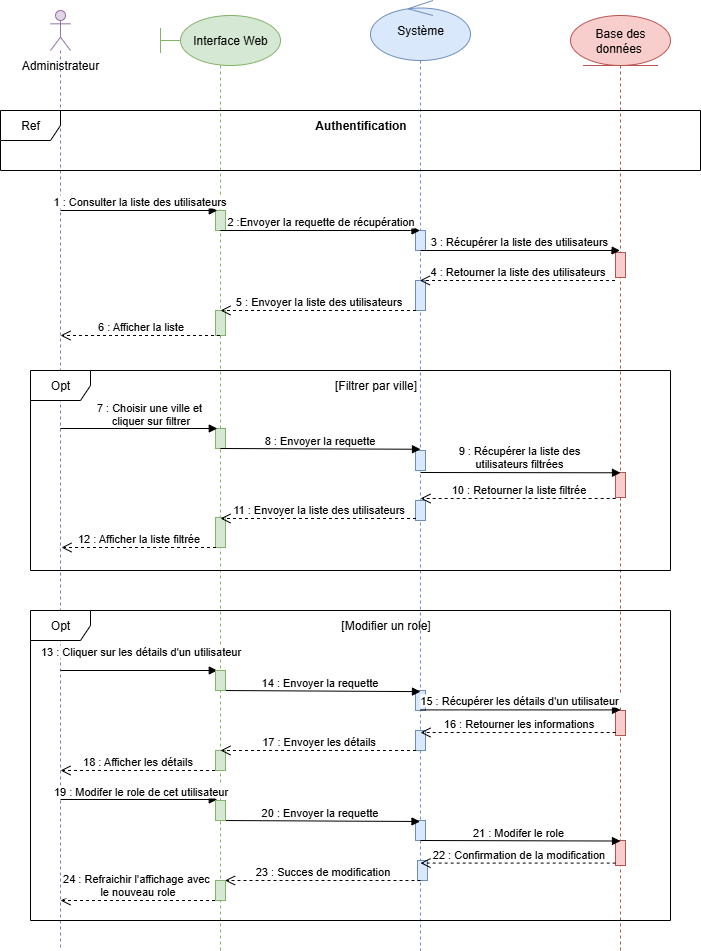

The diagram above was exported from draw.io. Its source (the exported page's mxGraphModel, read from the mxfile embedded in the PNG):
<mxGraphModel dx="1176" dy="673" grid="1" gridSize="10" guides="1" tooltips="1" connect="1" arrows="1" fold="1" page="1" pageScale="1" pageWidth="850" pageHeight="1100" math="0" shadow="0">
  <root>
    <mxCell id="0" />
    <mxCell id="1" parent="0" />
    <mxCell id="FRVEI2GgnjItFWLKHqry-69" value="&amp;nbsp; &amp;nbsp; &amp;nbsp; Interface Web" style="shape=umlLifeline;perimeter=lifelinePerimeter;whiteSpace=wrap;html=1;container=1;dropTarget=0;collapsible=0;recursiveResize=0;outlineConnect=0;portConstraint=eastwest;newEdgeStyle={&quot;curved&quot;:0,&quot;rounded&quot;:0};participant=umlBoundary;fillColor=#d5e8d4;strokeColor=#82b366;size=50;align=center;" parent="1" vertex="1">
      <mxGeometry x="180" y="45" width="120" height="935" as="geometry" />
    </mxCell>
    <mxCell id="eesvArauZO-OvxHeWWk1-42" value="" style="html=1;points=[[0,0,0,0,5],[0,1,0,0,-5],[1,0,0,0,5],[1,1,0,0,-5]];perimeter=orthogonalPerimeter;outlineConnect=0;targetShapes=umlLifeline;portConstraint=eastwest;newEdgeStyle={&quot;curved&quot;:0,&quot;rounded&quot;:0};fillColor=#d5e8d4;strokeColor=#82b366;" parent="FRVEI2GgnjItFWLKHqry-69" vertex="1">
      <mxGeometry x="55" y="195" width="10" height="20" as="geometry" />
    </mxCell>
    <mxCell id="eesvArauZO-OvxHeWWk1-43" value="" style="html=1;points=[[0,0,0,0,5],[0,1,0,0,-5],[1,0,0,0,5],[1,1,0,0,-5]];perimeter=orthogonalPerimeter;outlineConnect=0;targetShapes=umlLifeline;portConstraint=eastwest;newEdgeStyle={&quot;curved&quot;:0,&quot;rounded&quot;:0};fillColor=#d5e8d4;strokeColor=#82b366;" parent="FRVEI2GgnjItFWLKHqry-69" vertex="1">
      <mxGeometry x="55" y="295" width="10" height="25" as="geometry" />
    </mxCell>
    <mxCell id="eesvArauZO-OvxHeWWk1-45" value="" style="html=1;points=[[0,0,0,0,5],[0,1,0,0,-5],[1,0,0,0,5],[1,1,0,0,-5]];perimeter=orthogonalPerimeter;outlineConnect=0;targetShapes=umlLifeline;portConstraint=eastwest;newEdgeStyle={&quot;curved&quot;:0,&quot;rounded&quot;:0};fillColor=#d5e8d4;strokeColor=#82b366;" parent="FRVEI2GgnjItFWLKHqry-69" vertex="1">
      <mxGeometry x="55" y="502" width="10" height="30" as="geometry" />
    </mxCell>
    <mxCell id="eesvArauZO-OvxHeWWk1-47" value="" style="html=1;points=[[0,0,0,0,5],[0,1,0,0,-5],[1,0,0,0,5],[1,1,0,0,-5]];perimeter=orthogonalPerimeter;outlineConnect=0;targetShapes=umlLifeline;portConstraint=eastwest;newEdgeStyle={&quot;curved&quot;:0,&quot;rounded&quot;:0};fillColor=#d5e8d4;strokeColor=#82b366;" parent="1" vertex="1">
      <mxGeometry x="235" y="780" width="10" height="20" as="geometry" />
    </mxCell>
    <mxCell id="FRVEI2GgnjItFWLKHqry-70" value="Base des données&amp;nbsp;" style="shape=umlLifeline;perimeter=lifelinePerimeter;whiteSpace=wrap;html=1;container=1;dropTarget=0;collapsible=0;recursiveResize=0;outlineConnect=0;portConstraint=eastwest;newEdgeStyle={&quot;curved&quot;:0,&quot;rounded&quot;:0};participant=umlEntity;fillColor=#f8cecc;strokeColor=#b85450;size=50;" parent="1" vertex="1">
      <mxGeometry x="590" y="45" width="100" height="935" as="geometry" />
    </mxCell>
    <mxCell id="eesvArauZO-OvxHeWWk1-59" value="" style="html=1;points=[[0,0,0,0,5],[0,1,0,0,-5],[1,0,0,0,5],[1,1,0,0,-5]];perimeter=orthogonalPerimeter;outlineConnect=0;targetShapes=umlLifeline;portConstraint=eastwest;newEdgeStyle={&quot;curved&quot;:0,&quot;rounded&quot;:0};fillColor=#f8cecc;strokeColor=#b85450;" parent="FRVEI2GgnjItFWLKHqry-70" vertex="1">
      <mxGeometry x="45" y="237" width="10" height="25" as="geometry" />
    </mxCell>
    <mxCell id="eesvArauZO-OvxHeWWk1-60" value="" style="html=1;points=[[0,0,0,0,5],[0,1,0,0,-5],[1,0,0,0,5],[1,1,0,0,-5]];perimeter=orthogonalPerimeter;outlineConnect=0;targetShapes=umlLifeline;portConstraint=eastwest;newEdgeStyle={&quot;curved&quot;:0,&quot;rounded&quot;:0};fillColor=#f8cecc;strokeColor=#b85450;" parent="FRVEI2GgnjItFWLKHqry-70" vertex="1">
      <mxGeometry x="45" y="457" width="10" height="25" as="geometry" />
    </mxCell>
    <mxCell id="eesvArauZO-OvxHeWWk1-61" value="" style="html=1;points=[[0,0,0,0,5],[0,1,0,0,-5],[1,0,0,0,5],[1,1,0,0,-5]];perimeter=orthogonalPerimeter;outlineConnect=0;targetShapes=umlLifeline;portConstraint=eastwest;newEdgeStyle={&quot;curved&quot;:0,&quot;rounded&quot;:0};fillColor=#f8cecc;strokeColor=#b85450;" parent="1" vertex="1">
      <mxGeometry x="635" y="740" width="10" height="25" as="geometry" />
    </mxCell>
    <mxCell id="eesvArauZO-OvxHeWWk1-62" value="" style="html=1;points=[[0,0,0,0,5],[0,1,0,0,-5],[1,0,0,0,5],[1,1,0,0,-5]];perimeter=orthogonalPerimeter;outlineConnect=0;targetShapes=umlLifeline;portConstraint=eastwest;newEdgeStyle={&quot;curved&quot;:0,&quot;rounded&quot;:0};fillColor=#f8cecc;strokeColor=#b85450;" parent="1" vertex="1">
      <mxGeometry x="635" y="870" width="10" height="25" as="geometry" />
    </mxCell>
    <mxCell id="FRVEI2GgnjItFWLKHqry-71" value="Système" style="shape=umlLifeline;perimeter=lifelinePerimeter;whiteSpace=wrap;html=1;container=1;dropTarget=0;collapsible=0;recursiveResize=0;outlineConnect=0;portConstraint=eastwest;newEdgeStyle={&quot;curved&quot;:0,&quot;rounded&quot;:0};participant=umlControl;fillColor=#dae8fc;strokeColor=#6c8ebf;size=60;" parent="1" vertex="1">
      <mxGeometry x="390" y="30" width="100" height="950" as="geometry" />
    </mxCell>
    <mxCell id="eesvArauZO-OvxHeWWk1-41" value="" style="html=1;points=[[0,0,0,0,5],[0,1,0,0,-5],[1,0,0,0,5],[1,1,0,0,-5]];perimeter=orthogonalPerimeter;outlineConnect=0;targetShapes=umlLifeline;portConstraint=eastwest;newEdgeStyle={&quot;curved&quot;:0,&quot;rounded&quot;:0};fillColor=#dae8fc;strokeColor=#6c8ebf;" parent="FRVEI2GgnjItFWLKHqry-71" vertex="1">
      <mxGeometry x="45" y="280" width="10" height="30" as="geometry" />
    </mxCell>
    <mxCell id="eesvArauZO-OvxHeWWk1-51" value="" style="html=1;points=[[0,0,0,0,5],[0,1,0,0,-5],[1,0,0,0,5],[1,1,0,0,-5]];perimeter=orthogonalPerimeter;outlineConnect=0;targetShapes=umlLifeline;portConstraint=eastwest;newEdgeStyle={&quot;curved&quot;:0,&quot;rounded&quot;:0};fillColor=#dae8fc;strokeColor=#6c8ebf;" parent="FRVEI2GgnjItFWLKHqry-71" vertex="1">
      <mxGeometry x="45" y="230" width="10" height="20" as="geometry" />
    </mxCell>
    <mxCell id="eesvArauZO-OvxHeWWk1-53" value="" style="html=1;points=[[0,0,0,0,5],[0,1,0,0,-5],[1,0,0,0,5],[1,1,0,0,-5]];perimeter=orthogonalPerimeter;outlineConnect=0;targetShapes=umlLifeline;portConstraint=eastwest;newEdgeStyle={&quot;curved&quot;:0,&quot;rounded&quot;:0};fillColor=#dae8fc;strokeColor=#6c8ebf;" parent="FRVEI2GgnjItFWLKHqry-71" vertex="1">
      <mxGeometry x="45" y="450" width="10" height="20" as="geometry" />
    </mxCell>
    <mxCell id="eesvArauZO-OvxHeWWk1-54" value="" style="html=1;points=[[0,0,0,0,5],[0,1,0,0,-5],[1,0,0,0,5],[1,1,0,0,-5]];perimeter=orthogonalPerimeter;outlineConnect=0;targetShapes=umlLifeline;portConstraint=eastwest;newEdgeStyle={&quot;curved&quot;:0,&quot;rounded&quot;:0};fillColor=#dae8fc;strokeColor=#6c8ebf;" parent="FRVEI2GgnjItFWLKHqry-71" vertex="1">
      <mxGeometry x="45" y="500" width="10" height="20" as="geometry" />
    </mxCell>
    <mxCell id="eesvArauZO-OvxHeWWk1-56" value="" style="html=1;points=[[0,0,0,0,5],[0,1,0,0,-5],[1,0,0,0,5],[1,1,0,0,-5]];perimeter=orthogonalPerimeter;outlineConnect=0;targetShapes=umlLifeline;portConstraint=eastwest;newEdgeStyle={&quot;curved&quot;:0,&quot;rounded&quot;:0};fillColor=#dae8fc;strokeColor=#6c8ebf;" parent="FRVEI2GgnjItFWLKHqry-71" vertex="1">
      <mxGeometry x="45" y="730" width="10" height="20" as="geometry" />
    </mxCell>
    <mxCell id="eesvArauZO-OvxHeWWk1-57" value="" style="html=1;points=[[0,0,0,0,5],[0,1,0,0,-5],[1,0,0,0,5],[1,1,0,0,-5]];perimeter=orthogonalPerimeter;outlineConnect=0;targetShapes=umlLifeline;portConstraint=eastwest;newEdgeStyle={&quot;curved&quot;:0,&quot;rounded&quot;:0};fillColor=#dae8fc;strokeColor=#6c8ebf;" parent="FRVEI2GgnjItFWLKHqry-71" vertex="1">
      <mxGeometry x="45" y="820" width="10" height="20" as="geometry" />
    </mxCell>
    <mxCell id="eesvArauZO-OvxHeWWk1-58" value="" style="html=1;points=[[0,0,0,0,5],[0,1,0,0,-5],[1,0,0,0,5],[1,1,0,0,-5]];perimeter=orthogonalPerimeter;outlineConnect=0;targetShapes=umlLifeline;portConstraint=eastwest;newEdgeStyle={&quot;curved&quot;:0,&quot;rounded&quot;:0};fillColor=#dae8fc;strokeColor=#6c8ebf;" parent="1" vertex="1">
      <mxGeometry x="437" y="890" width="10" height="20" as="geometry" />
    </mxCell>
    <mxCell id="eesvArauZO-OvxHeWWk1-55" value="" style="html=1;points=[[0,0,0,0,5],[0,1,0,0,-5],[1,0,0,0,5],[1,1,0,0,-5]];perimeter=orthogonalPerimeter;outlineConnect=0;targetShapes=umlLifeline;portConstraint=eastwest;newEdgeStyle={&quot;curved&quot;:0,&quot;rounded&quot;:0};fillColor=#dae8fc;strokeColor=#6c8ebf;" parent="1" vertex="1">
      <mxGeometry x="435" y="720" width="10" height="20" as="geometry" />
    </mxCell>
    <mxCell id="eesvArauZO-OvxHeWWk1-44" value="" style="html=1;points=[[0,0,0,0,5],[0,1,0,0,-5],[1,0,0,0,5],[1,1,0,0,-5]];perimeter=orthogonalPerimeter;outlineConnect=0;targetShapes=umlLifeline;portConstraint=eastwest;newEdgeStyle={&quot;curved&quot;:0,&quot;rounded&quot;:0};fillColor=#d5e8d4;strokeColor=#82b366;" parent="1" vertex="1">
      <mxGeometry x="235" y="458" width="10" height="20" as="geometry" />
    </mxCell>
    <mxCell id="FRVEI2GgnjItFWLKHqry-2" value="" style="shape=umlLifeline;perimeter=lifelinePerimeter;whiteSpace=wrap;html=1;container=1;dropTarget=0;collapsible=0;recursiveResize=0;outlineConnect=0;portConstraint=eastwest;newEdgeStyle={&quot;curved&quot;:0,&quot;rounded&quot;:0};participant=umlActor;fillColor=#e1d5e7;strokeColor=#9673a6;size=40;" parent="1" vertex="1">
      <mxGeometry x="70" y="40" width="20" height="940" as="geometry" />
    </mxCell>
    <mxCell id="FRVEI2GgnjItFWLKHqry-4" value="Administrateur" style="text;html=1;align=center;verticalAlign=middle;whiteSpace=wrap;rounded=0;" parent="1" vertex="1">
      <mxGeometry x="50" y="80" width="60" height="30" as="geometry" />
    </mxCell>
    <mxCell id="eesvArauZO-OvxHeWWk1-7" value="" style="group" parent="1" vertex="1" connectable="0">
      <mxGeometry x="20" y="140" width="700" height="60" as="geometry" />
    </mxCell>
    <mxCell id="eesvArauZO-OvxHeWWk1-5" value="Ref" style="shape=umlFrame;whiteSpace=wrap;html=1;pointerEvents=0;" parent="eesvArauZO-OvxHeWWk1-7" vertex="1">
      <mxGeometry width="700" height="60" as="geometry" />
    </mxCell>
    <mxCell id="eesvArauZO-OvxHeWWk1-6" value="&lt;b&gt;Authentification&lt;/b&gt;" style="text;html=1;align=center;verticalAlign=middle;resizable=0;points=[];autosize=1;strokeColor=none;fillColor=none;" parent="eesvArauZO-OvxHeWWk1-7" vertex="1">
      <mxGeometry x="305.12820512820514" width="110" height="30" as="geometry" />
    </mxCell>
    <mxCell id="eesvArauZO-OvxHeWWk1-9" value="3 : Récupérer la liste des utilisateurs&amp;nbsp;" style="html=1;verticalAlign=bottom;endArrow=block;edgeStyle=elbowEdgeStyle;elbow=vertical;curved=0;rounded=0;" parent="1" target="FRVEI2GgnjItFWLKHqry-70" edge="1">
      <mxGeometry relative="1" as="geometry">
        <mxPoint x="440" y="280" as="sourcePoint" />
        <Array as="points">
          <mxPoint x="540.5" y="280" />
        </Array>
        <mxPoint x="630" y="280" as="targetPoint" />
      </mxGeometry>
    </mxCell>
    <mxCell id="eesvArauZO-OvxHeWWk1-10" value="4 : Retourner la liste des utilisateurs" style="html=1;verticalAlign=bottom;endArrow=open;dashed=1;endSize=8;curved=0;rounded=0;" parent="1" edge="1">
      <mxGeometry relative="1" as="geometry">
        <mxPoint x="634.5" y="310" as="sourcePoint" />
        <mxPoint x="439.32352941176464" y="310" as="targetPoint" />
      </mxGeometry>
    </mxCell>
    <mxCell id="eesvArauZO-OvxHeWWk1-27" value="16 : Retourner les informations" style="html=1;verticalAlign=bottom;endArrow=open;dashed=1;endSize=8;curved=0;rounded=0;" parent="1" edge="1">
      <mxGeometry relative="1" as="geometry">
        <mxPoint x="635.1764705882354" y="762" as="sourcePoint" />
        <mxPoint x="440" y="762" as="targetPoint" />
      </mxGeometry>
    </mxCell>
    <mxCell id="aM9ryv3xv72pqoxQDRHE-7" value="1 : Consulter la liste des utilisateurs" style="html=1;verticalAlign=bottom;endArrow=block;edgeStyle=elbowEdgeStyle;elbow=vertical;curved=0;rounded=0;entryX=0.469;entryY=0.118;entryDx=0;entryDy=0;entryPerimeter=0;" parent="1" edge="1">
      <mxGeometry relative="1" as="geometry">
        <mxPoint x="80" y="240" as="sourcePoint" />
        <Array as="points">
          <mxPoint x="180.5" y="240" />
        </Array>
        <mxPoint x="236.77999999999997" y="240.86" as="targetPoint" />
      </mxGeometry>
    </mxCell>
    <mxCell id="eesvArauZO-OvxHeWWk1-8" value="2 :Envoyer la requette de récupération" style="html=1;verticalAlign=bottom;endArrow=block;edgeStyle=elbowEdgeStyle;elbow=vertical;curved=0;rounded=0;" parent="1" edge="1">
      <mxGeometry relative="1" as="geometry">
        <mxPoint x="239.81034482758616" y="260" as="sourcePoint" />
        <Array as="points">
          <mxPoint x="430" y="260" />
        </Array>
        <mxPoint x="439.5" y="260" as="targetPoint" />
      </mxGeometry>
    </mxCell>
    <mxCell id="eesvArauZO-OvxHeWWk1-11" value="5 : Envoyer la liste des utilisateurs" style="html=1;verticalAlign=bottom;endArrow=open;dashed=1;endSize=8;curved=0;rounded=0;" parent="1" edge="1">
      <mxGeometry relative="1" as="geometry">
        <mxPoint x="435.5" y="340" as="sourcePoint" />
        <mxPoint x="240" y="340" as="targetPoint" />
      </mxGeometry>
    </mxCell>
    <mxCell id="eesvArauZO-OvxHeWWk1-12" value="6 : Afficher la liste" style="html=1;verticalAlign=bottom;endArrow=open;dashed=1;endSize=8;curved=0;rounded=0;" parent="1" source="FRVEI2GgnjItFWLKHqry-69" edge="1">
      <mxGeometry relative="1" as="geometry">
        <mxPoint x="234.5" y="365" as="sourcePoint" />
        <mxPoint x="80" y="365" as="targetPoint" />
      </mxGeometry>
    </mxCell>
    <mxCell id="eesvArauZO-OvxHeWWk1-22" value="Opt" style="shape=umlFrame;whiteSpace=wrap;html=1;pointerEvents=0;" parent="1" vertex="1">
      <mxGeometry x="50" y="640" width="640" height="310" as="geometry" />
    </mxCell>
    <mxCell id="eesvArauZO-OvxHeWWk1-23" value="[Modifier un role]" style="text;html=1;align=center;verticalAlign=middle;resizable=0;points=[];autosize=1;strokeColor=none;fillColor=none;" parent="1" vertex="1">
      <mxGeometry x="350" y="640" width="110" height="30" as="geometry" />
    </mxCell>
    <mxCell id="eesvArauZO-OvxHeWWk1-24" value="13 : Cliquer sur les détails d'un utilisateur" style="html=1;verticalAlign=bottom;endArrow=block;edgeStyle=elbowEdgeStyle;elbow=vertical;curved=0;rounded=0;entryX=0.469;entryY=0.118;entryDx=0;entryDy=0;entryPerimeter=0;" parent="1" edge="1">
      <mxGeometry x="0.015" y="10" relative="1" as="geometry">
        <mxPoint x="80" y="700" as="sourcePoint" />
        <Array as="points">
          <mxPoint x="180.5" y="700" />
        </Array>
        <mxPoint x="236.77999999999997" y="700.86" as="targetPoint" />
        <mxPoint as="offset" />
      </mxGeometry>
    </mxCell>
    <mxCell id="eesvArauZO-OvxHeWWk1-25" value="14 : Envoyer la requette" style="html=1;verticalAlign=bottom;endArrow=block;edgeStyle=elbowEdgeStyle;elbow=vertical;curved=0;rounded=0;entryX=0.5;entryY=0.299;entryDx=0;entryDy=0;entryPerimeter=0;" parent="1" edge="1">
      <mxGeometry relative="1" as="geometry">
        <mxPoint x="240" y="720" as="sourcePoint" />
        <Array as="points" />
        <mxPoint x="440" y="721.06" as="targetPoint" />
      </mxGeometry>
    </mxCell>
    <mxCell id="eesvArauZO-OvxHeWWk1-26" value="15 : Récupérer les détails d'un utilisateur&amp;nbsp;" style="html=1;verticalAlign=bottom;endArrow=block;edgeStyle=elbowEdgeStyle;elbow=vertical;curved=0;rounded=0;" parent="1" edge="1">
      <mxGeometry relative="1" as="geometry">
        <mxPoint x="440" y="739.41" as="sourcePoint" />
        <Array as="points">
          <mxPoint x="540.5" y="739.41" />
        </Array>
        <mxPoint x="640" y="740" as="targetPoint" />
      </mxGeometry>
    </mxCell>
    <mxCell id="eesvArauZO-OvxHeWWk1-28" value="17 : Envoyer les détails" style="html=1;verticalAlign=bottom;endArrow=open;dashed=1;endSize=8;curved=0;rounded=0;" parent="1" edge="1">
      <mxGeometry relative="1" as="geometry">
        <mxPoint x="435.5" y="780" as="sourcePoint" />
        <mxPoint x="240" y="780" as="targetPoint" />
      </mxGeometry>
    </mxCell>
    <mxCell id="eesvArauZO-OvxHeWWk1-29" value="18 : Afficher les détails" style="html=1;verticalAlign=bottom;endArrow=open;dashed=1;endSize=8;curved=0;rounded=0;" parent="1" edge="1">
      <mxGeometry relative="1" as="geometry">
        <mxPoint x="234.5" y="800" as="sourcePoint" />
        <mxPoint x="80" y="800" as="targetPoint" />
      </mxGeometry>
    </mxCell>
    <mxCell id="eesvArauZO-OvxHeWWk1-32" value="19 : Modifer le role de cet utilisateur" style="html=1;verticalAlign=bottom;endArrow=block;edgeStyle=elbowEdgeStyle;elbow=vertical;curved=0;rounded=0;entryX=0.469;entryY=0.118;entryDx=0;entryDy=0;entryPerimeter=0;" parent="1" edge="1">
      <mxGeometry x="0.015" y="-1" relative="1" as="geometry">
        <mxPoint x="80" y="829" as="sourcePoint" />
        <Array as="points">
          <mxPoint x="180.5" y="829" />
        </Array>
        <mxPoint x="236.77999999999997" y="829.86" as="targetPoint" />
        <mxPoint as="offset" />
      </mxGeometry>
    </mxCell>
    <mxCell id="eesvArauZO-OvxHeWWk1-33" value="20 : Envoyer la requette" style="html=1;verticalAlign=bottom;endArrow=block;edgeStyle=elbowEdgeStyle;elbow=vertical;curved=0;rounded=0;" parent="1" target="FRVEI2GgnjItFWLKHqry-71" edge="1">
      <mxGeometry relative="1" as="geometry">
        <mxPoint x="240" y="850" as="sourcePoint" />
        <Array as="points">
          <mxPoint x="430" y="851" />
        </Array>
        <mxPoint x="420" y="851" as="targetPoint" />
      </mxGeometry>
    </mxCell>
    <mxCell id="eesvArauZO-OvxHeWWk1-34" value="21 : Modifer le role&amp;nbsp;" style="html=1;verticalAlign=bottom;endArrow=block;edgeStyle=elbowEdgeStyle;elbow=vertical;curved=0;rounded=0;entryX=0.5;entryY=0.299;entryDx=0;entryDy=0;entryPerimeter=0;" parent="1" edge="1">
      <mxGeometry relative="1" as="geometry">
        <mxPoint x="440" y="870" as="sourcePoint" />
        <Array as="points" />
        <mxPoint x="640" y="871" as="targetPoint" />
      </mxGeometry>
    </mxCell>
    <mxCell id="eesvArauZO-OvxHeWWk1-35" value="22 : Confirmation de la modification" style="html=1;verticalAlign=bottom;endArrow=open;dashed=1;endSize=8;curved=0;rounded=0;" parent="1" edge="1">
      <mxGeometry relative="1" as="geometry">
        <mxPoint x="635.1764705882354" y="892.59" as="sourcePoint" />
        <mxPoint x="440" y="892.59" as="targetPoint" />
      </mxGeometry>
    </mxCell>
    <mxCell id="eesvArauZO-OvxHeWWk1-36" value="23 : Succes de modification" style="html=1;verticalAlign=bottom;endArrow=open;dashed=1;endSize=8;curved=0;rounded=0;" parent="1" edge="1">
      <mxGeometry relative="1" as="geometry">
        <mxPoint x="440" y="910" as="sourcePoint" />
        <mxPoint x="244.5" y="910" as="targetPoint" />
      </mxGeometry>
    </mxCell>
    <mxCell id="eesvArauZO-OvxHeWWk1-37" value="24 : Refraichir l'affichage avec&amp;nbsp;&lt;div&gt;le nouveau role&lt;/div&gt;" style="html=1;verticalAlign=bottom;endArrow=open;dashed=1;endSize=8;curved=0;rounded=0;" parent="1" edge="1">
      <mxGeometry relative="1" as="geometry">
        <mxPoint x="234.5" y="930" as="sourcePoint" />
        <mxPoint x="80" y="930" as="targetPoint" />
      </mxGeometry>
    </mxCell>
    <mxCell id="eesvArauZO-OvxHeWWk1-13" value="Opt" style="shape=umlFrame;whiteSpace=wrap;html=1;pointerEvents=0;container=0;" parent="1" vertex="1">
      <mxGeometry x="50" y="400" width="640" height="200" as="geometry" />
    </mxCell>
    <mxCell id="eesvArauZO-OvxHeWWk1-14" value="[Filtrer par ville]" style="text;html=1;align=center;verticalAlign=middle;resizable=0;points=[];autosize=1;strokeColor=none;fillColor=none;" parent="1" vertex="1">
      <mxGeometry x="340" y="400" width="110" height="30" as="geometry" />
    </mxCell>
    <mxCell id="eesvArauZO-OvxHeWWk1-16" value="7 : Choisir une ville et&amp;nbsp;&lt;div&gt;cliquer sur filtrer&lt;/div&gt;" style="html=1;verticalAlign=bottom;endArrow=block;edgeStyle=elbowEdgeStyle;elbow=vertical;curved=0;rounded=0;entryX=0.469;entryY=0.118;entryDx=0;entryDy=0;entryPerimeter=0;" parent="1" edge="1">
      <mxGeometry x="0.1418" y="-1" relative="1" as="geometry">
        <mxPoint x="80" y="458" as="sourcePoint" />
        <Array as="points">
          <mxPoint x="180.5" y="458" />
        </Array>
        <mxPoint x="236.77999999999997" y="458.86" as="targetPoint" />
        <mxPoint x="1" as="offset" />
      </mxGeometry>
    </mxCell>
    <mxCell id="eesvArauZO-OvxHeWWk1-18" value="9 : Récupérer la liste des&amp;nbsp;&lt;div&gt;utilisateurs filtrées&amp;nbsp;&lt;/div&gt;" style="html=1;verticalAlign=bottom;endArrow=block;edgeStyle=elbowEdgeStyle;elbow=vertical;curved=0;rounded=0;entryX=0.5;entryY=0.299;entryDx=0;entryDy=0;entryPerimeter=0;" parent="1" edge="1">
      <mxGeometry relative="1" as="geometry">
        <mxPoint x="440" y="502" as="sourcePoint" />
        <Array as="points" />
        <mxPoint x="640" y="503" as="targetPoint" />
      </mxGeometry>
    </mxCell>
    <mxCell id="eesvArauZO-OvxHeWWk1-19" value="10 : Retourner la liste filtrée" style="html=1;verticalAlign=bottom;endArrow=open;dashed=1;endSize=8;curved=0;rounded=0;" parent="1" edge="1">
      <mxGeometry relative="1" as="geometry">
        <mxPoint x="635.1764705882354" y="528" as="sourcePoint" />
        <mxPoint x="440" y="528" as="targetPoint" />
      </mxGeometry>
    </mxCell>
    <mxCell id="eesvArauZO-OvxHeWWk1-20" value="11 : Envoyer la liste des utilisateurs" style="html=1;verticalAlign=bottom;endArrow=open;dashed=1;endSize=8;curved=0;rounded=0;" parent="1" edge="1">
      <mxGeometry x="-0.0011" relative="1" as="geometry">
        <mxPoint x="435.5" y="548" as="sourcePoint" />
        <mxPoint x="240" y="548" as="targetPoint" />
        <mxPoint as="offset" />
      </mxGeometry>
    </mxCell>
    <mxCell id="eesvArauZO-OvxHeWWk1-21" value="12 : Afficher la liste filtrée" style="html=1;verticalAlign=bottom;endArrow=open;dashed=1;endSize=8;curved=0;rounded=0;" parent="1" edge="1">
      <mxGeometry relative="1" as="geometry">
        <mxPoint x="235.5" y="577" as="sourcePoint" />
        <mxPoint x="81" y="577" as="targetPoint" />
      </mxGeometry>
    </mxCell>
    <mxCell id="eesvArauZO-OvxHeWWk1-46" value="" style="html=1;points=[[0,0,0,0,5],[0,1,0,0,-5],[1,0,0,0,5],[1,1,0,0,-5]];perimeter=orthogonalPerimeter;outlineConnect=0;targetShapes=umlLifeline;portConstraint=eastwest;newEdgeStyle={&quot;curved&quot;:0,&quot;rounded&quot;:0};fillColor=#d5e8d4;strokeColor=#82b366;" parent="1" vertex="1">
      <mxGeometry x="235" y="700" width="10" height="20" as="geometry" />
    </mxCell>
    <mxCell id="eesvArauZO-OvxHeWWk1-48" value="" style="html=1;points=[[0,0,0,0,5],[0,1,0,0,-5],[1,0,0,0,5],[1,1,0,0,-5]];perimeter=orthogonalPerimeter;outlineConnect=0;targetShapes=umlLifeline;portConstraint=eastwest;newEdgeStyle={&quot;curved&quot;:0,&quot;rounded&quot;:0};fillColor=#d5e8d4;strokeColor=#82b366;" parent="1" vertex="1">
      <mxGeometry x="235" y="830" width="10" height="20" as="geometry" />
    </mxCell>
    <mxCell id="eesvArauZO-OvxHeWWk1-49" value="" style="html=1;points=[[0,0,0,0,5],[0,1,0,0,-5],[1,0,0,0,5],[1,1,0,0,-5]];perimeter=orthogonalPerimeter;outlineConnect=0;targetShapes=umlLifeline;portConstraint=eastwest;newEdgeStyle={&quot;curved&quot;:0,&quot;rounded&quot;:0};fillColor=#d5e8d4;strokeColor=#82b366;" parent="1" vertex="1">
      <mxGeometry x="235" y="910" width="10" height="20" as="geometry" />
    </mxCell>
    <mxCell id="eesvArauZO-OvxHeWWk1-50" value="8 : Envoyer la requette" style="html=1;verticalAlign=bottom;endArrow=block;edgeStyle=elbowEdgeStyle;elbow=vertical;curved=0;rounded=0;entryX=0.5;entryY=0.299;entryDx=0;entryDy=0;entryPerimeter=0;" parent="1" edge="1">
      <mxGeometry relative="1" as="geometry">
        <mxPoint x="240" y="478" as="sourcePoint" />
        <Array as="points" />
        <mxPoint x="440" y="479.05999999999995" as="targetPoint" />
      </mxGeometry>
    </mxCell>
  </root>
</mxGraphModel>